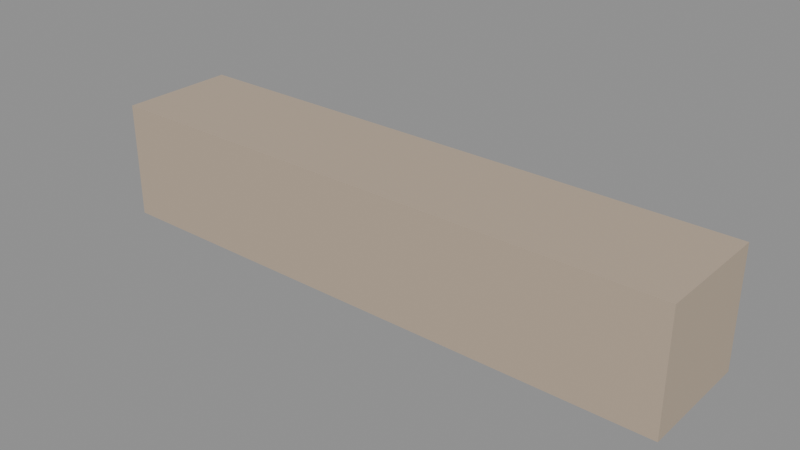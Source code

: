 # Source: kit_forest_log_a.blend  (saved by Blender 5.2.45; exported with 4.5.12 LTS)
import bpy
from mathutils import Matrix  # noqa: F401  (used for matrix-valued properties, if any)

bpy.ops.wm.read_factory_settings(use_empty=True)
scene = bpy.context.scene
scene.name = 'Scene'

# ---- materials (node trees are filled in below, after node groups)
mat_kit_forest_log = bpy.data.materials.new('kit_forest_log')

# ---- material node trees
mat_kit_forest_log.use_nodes = True; mat_kit_forest_log.node_tree.nodes.clear()
_N = mat_kit_forest_log.node_tree.nodes; _L = mat_kit_forest_log.node_tree.links
n0 = _N.new('ShaderNodeBsdfPrincipled'); n0.name = 'Principled BSDF'; n0.location = (-200, 100)
n0.inputs[0].default_value = (0.5, 0.4, 0.3, 1.0)
n0.inputs[10].default_value = 0.005
n1 = _N.new('ShaderNodeOutputMaterial'); n1.name = 'Material Output'; n1.location = (200, 100)
_L.new(n0.outputs[0], n1.inputs[0])
n1.is_active_output = True

# ---- meshes
me_cube = bpy.data.meshes.new('Cube')
me_cube.from_pydata([(-1.5, -0.3, 0.0), (-1.5, -0.3, 0.6), (-1.5, 0.3, 0.0), (-1.5, 0.3, 0.6), (1.5, -0.3, 0.0), (1.5, -0.3, 0.6), (1.5, 0.3, 0.0), (1.5, 0.3, 0.6)], [], [(0, 1, 3, 2), (2, 3, 7, 6), (6, 7, 5, 4), (4, 5, 1, 0), (2, 6, 4, 0), (7, 3, 1, 5)])
_uv = me_cube.uv_layers.new(name='UVMap')
_uv.uv.foreach_set('vector', [0.375, 0.0, 0.625, 0.0, 0.625, 0.25, 0.375, 0.25, 0.375, 0.25, 0.625, 0.25, 0.625, 0.5, 0.375, 0.5, 0.375, 0.5, 0.625, 0.5, 0.625, 0.75, 0.375, 0.75, 0.375, 0.75, 0.625, 0.75, 0.625, 1.0, 0.375, 1.0, 0.125, 0.5, 0.375, 0.5, 0.375, 0.75, 0.125, 0.75, 0.625, 0.5, 0.875, 0.5, 0.875, 0.75, 0.625, 0.75])
me_cube.materials.append(mat_kit_forest_log)
me_cube.update()

# ---- objects
ob_kit_forest_log_a = bpy.data.objects.new('kit_forest_log_a', me_cube)

# ---- transforms, parenting, visibility, modifiers, constraints
ob_kit_forest_log_a.location = (0.0, 0.0, 0.0)

# ---- collection membership
scene.collection.objects.link(ob_kit_forest_log_a)

# ---- scene / render settings (as saved in the file)
scene.frame_start = 1; scene.frame_end = 250; scene.frame_set(1)
scene.render.engine = 'BLENDER_EEVEE_NEXT'
scene.render.bake_bias = 0.0
scene.render.bake_samples = 0
scene.render.compositor_device = 'GPU'
scene.eevee.use_volume_custom_range = False
scene.eevee.fast_gi_thickness_near = 0.1
scene.eevee.fast_gi_thickness_far = 0.0
scene.eevee.ray_tracing_options.screen_trace_thickness = 0.1
bpy.context.view_layer.update()

# ---- added for rendering (the .blend has no active camera and no usable light): camera, sun + grey world if the file has none
cam_auto = bpy.data.cameras.new('AutoCamera')
cam_auto.lens = 50.0
cam_auto.sensor_width = 36.0
cam_auto.clip_end = 1000.0
ob_auto_camera = bpy.data.objects.new('AutoCamera', cam_auto)
scene.collection.objects.link(ob_auto_camera)
ob_auto_camera.location = (2.88456, -3.46148, 2.60765)
ob_auto_camera.rotation_euler = (1.09748, -7.21219e-08, 0.694738)
scene.camera = ob_auto_camera
light_auto_sun = bpy.data.lights.new('AutoSun', 'SUN')
light_auto_sun.energy = 3.0
light_auto_sun.angle = 0.0523599
ob_auto_sun = bpy.data.objects.new('AutoSun', light_auto_sun)
scene.collection.objects.link(ob_auto_sun)
ob_auto_sun.rotation_euler = (0.872665, 0.174533, 0.523599)
if scene.world is None:
    world_auto = bpy.data.worlds.new('AutoWorld')
    world_auto.color = (0.3, 0.3, 0.3)
    scene.world = world_auto
bpy.context.view_layer.update()
